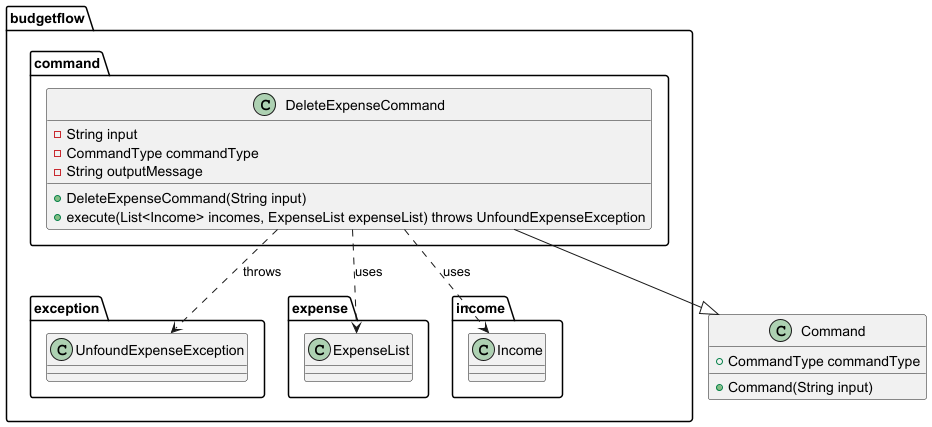

The diagram above was rendered by PlantUML. Its source (embedded in the PNG):
@startuml

package budgetflow.command {
    class DeleteExpenseCommand {
        - String input
        - CommandType commandType
        - String outputMessage
        + DeleteExpenseCommand(String input)
        + execute(List<Income> incomes, ExpenseList expenseList) throws UnfoundExpenseException
    }
}

package budgetflow.exception {
    class UnfoundExpenseException
}

package budgetflow.expense {
    class ExpenseList
}

package budgetflow.income {
    class Income
}

class Command {
    + Command(String input)
    + CommandType commandType
}

DeleteExpenseCommand --|> Command
DeleteExpenseCommand ..> UnfoundExpenseException : throws
DeleteExpenseCommand ..> Income : uses
DeleteExpenseCommand ..> ExpenseList : uses

@enduml